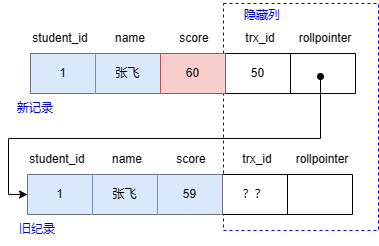

The diagram above was exported from draw.io. Its source (the exported page's mxGraphModel, read from the mxfile embedded in the PNG):
<mxGraphModel dx="875" dy="481" grid="0" gridSize="10" guides="1" tooltips="1" connect="1" arrows="1" fold="1" page="0" pageScale="1" pageWidth="827" pageHeight="1169" math="0" shadow="0">
  <root>
    <mxCell id="0" />
    <mxCell id="1" parent="0" />
    <mxCell id="oHi-NWfXK-uAST1HdniG-29" value="" style="rounded=0;whiteSpace=wrap;html=1;dashed=1;strokeColor=#0000FF;" vertex="1" parent="1">
      <mxGeometry x="386" y="242" width="155" height="227" as="geometry" />
    </mxCell>
    <mxCell id="oHi-NWfXK-uAST1HdniG-1" value="" style="shape=table;startSize=0;container=1;collapsible=0;childLayout=tableLayout;" vertex="1" parent="1">
      <mxGeometry x="193" y="292" width="325" height="40" as="geometry" />
    </mxCell>
    <mxCell id="oHi-NWfXK-uAST1HdniG-2" value="" style="shape=tableRow;horizontal=0;startSize=0;swimlaneHead=0;swimlaneBody=0;strokeColor=inherit;top=0;left=0;bottom=0;right=0;collapsible=0;dropTarget=0;fillColor=none;points=[[0,0.5],[1,0.5]];portConstraint=eastwest;" vertex="1" parent="oHi-NWfXK-uAST1HdniG-1">
      <mxGeometry width="325" height="40" as="geometry" />
    </mxCell>
    <mxCell id="oHi-NWfXK-uAST1HdniG-3" value="1" style="shape=partialRectangle;html=1;whiteSpace=wrap;connectable=0;strokeColor=#6c8ebf;overflow=hidden;fillColor=#dae8fc;top=0;left=0;bottom=0;right=0;pointerEvents=1;" vertex="1" parent="oHi-NWfXK-uAST1HdniG-2">
      <mxGeometry width="65" height="40" as="geometry">
        <mxRectangle width="65" height="40" as="alternateBounds" />
      </mxGeometry>
    </mxCell>
    <mxCell id="oHi-NWfXK-uAST1HdniG-4" value="张飞" style="shape=partialRectangle;html=1;whiteSpace=wrap;connectable=0;strokeColor=#6c8ebf;overflow=hidden;fillColor=#dae8fc;top=0;left=1;bottom=0;right=0;pointerEvents=1;" vertex="1" parent="oHi-NWfXK-uAST1HdniG-2">
      <mxGeometry x="65" width="65" height="40" as="geometry">
        <mxRectangle width="65" height="40" as="alternateBounds" />
      </mxGeometry>
    </mxCell>
    <mxCell id="oHi-NWfXK-uAST1HdniG-5" value="60" style="shape=partialRectangle;html=1;whiteSpace=wrap;connectable=0;strokeColor=#b85450;overflow=hidden;fillColor=#f8cecc;top=0;left=1;bottom=0;right=0;pointerEvents=1;" vertex="1" parent="oHi-NWfXK-uAST1HdniG-2">
      <mxGeometry x="130" width="65" height="40" as="geometry">
        <mxRectangle width="65" height="40" as="alternateBounds" />
      </mxGeometry>
    </mxCell>
    <mxCell id="oHi-NWfXK-uAST1HdniG-6" value="50" style="shape=partialRectangle;html=1;whiteSpace=wrap;connectable=0;strokeColor=inherit;overflow=hidden;fillColor=none;top=0;left=0;bottom=0;right=0;pointerEvents=1;" vertex="1" parent="oHi-NWfXK-uAST1HdniG-2">
      <mxGeometry x="195" width="65" height="40" as="geometry">
        <mxRectangle width="65" height="40" as="alternateBounds" />
      </mxGeometry>
    </mxCell>
    <mxCell id="oHi-NWfXK-uAST1HdniG-11" style="shape=partialRectangle;html=1;whiteSpace=wrap;connectable=0;strokeColor=inherit;overflow=hidden;fillColor=none;top=0;left=0;bottom=0;right=0;pointerEvents=1;dashed=1;" vertex="1" parent="oHi-NWfXK-uAST1HdniG-2">
      <mxGeometry x="260" width="65" height="40" as="geometry">
        <mxRectangle width="65" height="40" as="alternateBounds" />
      </mxGeometry>
    </mxCell>
    <mxCell id="oHi-NWfXK-uAST1HdniG-7" value="student_id" style="text;html=1;strokeColor=none;fillColor=none;align=center;verticalAlign=middle;whiteSpace=wrap;rounded=0;" vertex="1" parent="1">
      <mxGeometry x="193" y="262" width="60" height="30" as="geometry" />
    </mxCell>
    <mxCell id="oHi-NWfXK-uAST1HdniG-8" value="name" style="text;html=1;strokeColor=none;fillColor=none;align=center;verticalAlign=middle;whiteSpace=wrap;rounded=0;" vertex="1" parent="1">
      <mxGeometry x="263" y="262" width="60" height="30" as="geometry" />
    </mxCell>
    <mxCell id="oHi-NWfXK-uAST1HdniG-9" value="score" style="text;html=1;strokeColor=none;fillColor=none;align=center;verticalAlign=middle;whiteSpace=wrap;rounded=0;" vertex="1" parent="1">
      <mxGeometry x="327" y="262" width="60" height="30" as="geometry" />
    </mxCell>
    <mxCell id="oHi-NWfXK-uAST1HdniG-10" value="trx_id" style="text;html=1;strokeColor=none;fillColor=none;align=center;verticalAlign=middle;whiteSpace=wrap;rounded=0;" vertex="1" parent="1">
      <mxGeometry x="393" y="262" width="60" height="30" as="geometry" />
    </mxCell>
    <mxCell id="oHi-NWfXK-uAST1HdniG-12" value="rollpointer" style="text;html=1;strokeColor=none;fillColor=none;align=center;verticalAlign=middle;whiteSpace=wrap;rounded=0;" vertex="1" parent="1">
      <mxGeometry x="458" y="262" width="60" height="30" as="geometry" />
    </mxCell>
    <mxCell id="oHi-NWfXK-uAST1HdniG-14" value="" style="shape=table;startSize=0;container=1;collapsible=0;childLayout=tableLayout;" vertex="1" parent="1">
      <mxGeometry x="190" y="413" width="325" height="40" as="geometry" />
    </mxCell>
    <mxCell id="oHi-NWfXK-uAST1HdniG-15" value="" style="shape=tableRow;horizontal=0;startSize=0;swimlaneHead=0;swimlaneBody=0;strokeColor=inherit;top=0;left=0;bottom=0;right=0;collapsible=0;dropTarget=0;fillColor=none;points=[[0,0.5],[1,0.5]];portConstraint=eastwest;" vertex="1" parent="oHi-NWfXK-uAST1HdniG-14">
      <mxGeometry width="325" height="40" as="geometry" />
    </mxCell>
    <mxCell id="oHi-NWfXK-uAST1HdniG-16" value="1" style="shape=partialRectangle;html=1;whiteSpace=wrap;connectable=0;strokeColor=#6c8ebf;overflow=hidden;fillColor=#dae8fc;top=0;left=0;bottom=0;right=0;pointerEvents=1;" vertex="1" parent="oHi-NWfXK-uAST1HdniG-15">
      <mxGeometry width="65" height="40" as="geometry">
        <mxRectangle width="65" height="40" as="alternateBounds" />
      </mxGeometry>
    </mxCell>
    <mxCell id="oHi-NWfXK-uAST1HdniG-17" value="张飞" style="shape=partialRectangle;html=1;whiteSpace=wrap;connectable=0;strokeColor=#6c8ebf;overflow=hidden;fillColor=#dae8fc;top=0;left=1;bottom=0;right=0;pointerEvents=1;" vertex="1" parent="oHi-NWfXK-uAST1HdniG-15">
      <mxGeometry x="65" width="65" height="40" as="geometry">
        <mxRectangle width="65" height="40" as="alternateBounds" />
      </mxGeometry>
    </mxCell>
    <mxCell id="oHi-NWfXK-uAST1HdniG-18" value="59" style="shape=partialRectangle;html=1;whiteSpace=wrap;connectable=0;strokeColor=#6c8ebf;overflow=hidden;fillColor=#dae8fc;top=0;left=1;bottom=0;right=0;pointerEvents=1;" vertex="1" parent="oHi-NWfXK-uAST1HdniG-15">
      <mxGeometry x="130" width="65" height="40" as="geometry">
        <mxRectangle width="65" height="40" as="alternateBounds" />
      </mxGeometry>
    </mxCell>
    <mxCell id="oHi-NWfXK-uAST1HdniG-19" value="？？" style="shape=partialRectangle;html=1;whiteSpace=wrap;connectable=0;strokeColor=inherit;overflow=hidden;fillColor=none;top=0;left=0;bottom=0;right=0;pointerEvents=1;" vertex="1" parent="oHi-NWfXK-uAST1HdniG-15">
      <mxGeometry x="195" width="65" height="40" as="geometry">
        <mxRectangle width="65" height="40" as="alternateBounds" />
      </mxGeometry>
    </mxCell>
    <mxCell id="oHi-NWfXK-uAST1HdniG-20" style="shape=partialRectangle;html=1;whiteSpace=wrap;connectable=0;strokeColor=inherit;overflow=hidden;fillColor=none;top=0;left=0;bottom=0;right=0;pointerEvents=1;" vertex="1" parent="oHi-NWfXK-uAST1HdniG-15">
      <mxGeometry x="260" width="65" height="40" as="geometry">
        <mxRectangle width="65" height="40" as="alternateBounds" />
      </mxGeometry>
    </mxCell>
    <mxCell id="oHi-NWfXK-uAST1HdniG-21" value="student_id" style="text;html=1;strokeColor=none;fillColor=none;align=center;verticalAlign=middle;whiteSpace=wrap;rounded=0;" vertex="1" parent="1">
      <mxGeometry x="190" y="383" width="60" height="30" as="geometry" />
    </mxCell>
    <mxCell id="oHi-NWfXK-uAST1HdniG-22" value="name" style="text;html=1;strokeColor=none;fillColor=none;align=center;verticalAlign=middle;whiteSpace=wrap;rounded=0;" vertex="1" parent="1">
      <mxGeometry x="260" y="383" width="60" height="30" as="geometry" />
    </mxCell>
    <mxCell id="oHi-NWfXK-uAST1HdniG-23" value="score" style="text;html=1;strokeColor=none;fillColor=none;align=center;verticalAlign=middle;whiteSpace=wrap;rounded=0;" vertex="1" parent="1">
      <mxGeometry x="324" y="383" width="60" height="30" as="geometry" />
    </mxCell>
    <mxCell id="oHi-NWfXK-uAST1HdniG-24" value="trx_id" style="text;html=1;strokeColor=none;fillColor=none;align=center;verticalAlign=middle;whiteSpace=wrap;rounded=0;" vertex="1" parent="1">
      <mxGeometry x="390" y="383" width="60" height="30" as="geometry" />
    </mxCell>
    <mxCell id="oHi-NWfXK-uAST1HdniG-25" value="rollpointer" style="text;html=1;strokeColor=none;fillColor=none;align=center;verticalAlign=middle;whiteSpace=wrap;rounded=0;" vertex="1" parent="1">
      <mxGeometry x="455" y="383" width="60" height="30" as="geometry" />
    </mxCell>
    <mxCell id="oHi-NWfXK-uAST1HdniG-26" value="&lt;font color=&quot;#0000cc&quot;&gt;新记录&lt;/font&gt;" style="text;html=1;strokeColor=none;fillColor=none;align=center;verticalAlign=middle;whiteSpace=wrap;rounded=0;" vertex="1" parent="1">
      <mxGeometry x="168" y="332" width="60" height="30" as="geometry" />
    </mxCell>
    <mxCell id="oHi-NWfXK-uAST1HdniG-27" value="&lt;font color=&quot;#0000cc&quot;&gt;旧纪录&lt;/font&gt;" style="text;html=1;strokeColor=none;fillColor=none;align=center;verticalAlign=middle;whiteSpace=wrap;rounded=0;" vertex="1" parent="1">
      <mxGeometry x="170" y="453" width="60" height="30" as="geometry" />
    </mxCell>
    <mxCell id="oHi-NWfXK-uAST1HdniG-28" value="" style="endArrow=classic;html=1;rounded=0;entryX=0;entryY=0.5;entryDx=0;entryDy=0;edgeStyle=orthogonalEdgeStyle;startArrow=oval;startFill=1;" edge="1" parent="1" target="oHi-NWfXK-uAST1HdniG-15">
      <mxGeometry width="50" height="50" relative="1" as="geometry">
        <mxPoint x="483" y="315" as="sourcePoint" />
        <mxPoint x="533" y="265" as="targetPoint" />
        <Array as="points">
          <mxPoint x="483" y="377" />
          <mxPoint x="171" y="377" />
          <mxPoint x="171" y="433" />
        </Array>
      </mxGeometry>
    </mxCell>
    <mxCell id="oHi-NWfXK-uAST1HdniG-30" value="&lt;font color=&quot;#0000cc&quot;&gt;隐藏列&lt;/font&gt;" style="text;html=1;strokeColor=none;fillColor=none;align=center;verticalAlign=middle;whiteSpace=wrap;rounded=0;" vertex="1" parent="1">
      <mxGeometry x="395" y="239" width="60" height="30" as="geometry" />
    </mxCell>
  </root>
</mxGraphModel>